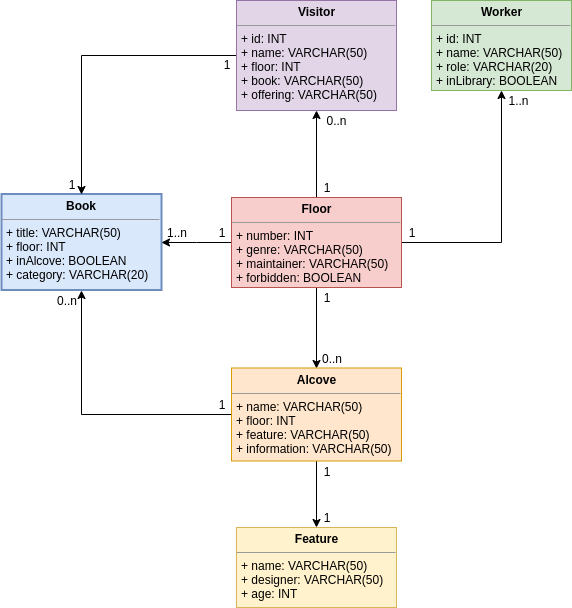

The diagram above was exported from draw.io. Its source (the exported page's mxGraphModel, read from the mxfile embedded in the PNG):
<mxGraphModel dx="1211" dy="729" grid="1" gridSize="10" guides="1" tooltips="1" connect="1" arrows="1" fold="1" page="1" pageScale="1" pageWidth="850" pageHeight="1100" background="#ffffff" math="0" shadow="0">
  <root>
    <mxCell id="0" />
    <mxCell id="1" parent="0" />
    <mxCell id="2" value="&lt;p style=&quot;margin: 0px ; margin-top: 4px ; text-align: center&quot;&gt;&lt;b&gt;Book&lt;/b&gt;&lt;/p&gt;&lt;hr size=&quot;1&quot;&gt;&lt;p style=&quot;margin: 0px ; margin-left: 4px&quot;&gt;&lt;span&gt;+ title: VARCHAR(50)&lt;/span&gt;&lt;br&gt;&lt;/p&gt;&lt;p style=&quot;margin: 0px ; margin-left: 4px&quot;&gt;+ floor: INT&lt;/p&gt;&lt;p style=&quot;margin: 0px ; margin-left: 4px&quot;&gt;+ inAlcove: BOOLEAN&lt;/p&gt;&lt;p style=&quot;margin: 0px ; margin-left: 4px&quot;&gt;+ category: VARCHAR(20)&lt;/p&gt;&lt;p style=&quot;margin: 0px ; margin-left: 4px&quot;&gt;&lt;br&gt;&lt;/p&gt;" style="verticalAlign=top;align=left;overflow=fill;fontSize=12;fontFamily=Helvetica;html=1;rounded=0;shadow=0;comic=0;labelBackgroundColor=none;strokeWidth=2;fillColor=#dae8fc;strokeColor=#6c8ebf;gradientColor=none;" vertex="1" parent="1">
      <mxGeometry x="130" y="316.5" width="160" height="96" as="geometry" />
    </mxCell>
    <mxCell id="3" style="edgeStyle=orthogonalEdgeStyle;rounded=0;orthogonalLoop=1;jettySize=auto;html=1;entryX=0.5;entryY=0;entryDx=0;entryDy=0;exitX=0;exitY=0.5;exitDx=0;exitDy=0;" edge="1" source="4" target="2" parent="1">
      <mxGeometry relative="1" as="geometry">
        <Array as="points">
          <mxPoint x="210" y="178" />
        </Array>
      </mxGeometry>
    </mxCell>
    <mxCell id="4" value="&lt;p style=&quot;margin: 0px ; margin-top: 4px ; text-align: center&quot;&gt;&lt;b&gt;Visitor&lt;/b&gt;&lt;/p&gt;&lt;hr size=&quot;1&quot;&gt;&lt;p style=&quot;margin: 0px ; margin-left: 4px&quot;&gt;+ id: INT&lt;/p&gt;&lt;p style=&quot;margin: 0px ; margin-left: 4px&quot;&gt;+ name: VARCHAR(50)&lt;br&gt;&lt;/p&gt;&lt;p style=&quot;margin: 0px ; margin-left: 4px&quot;&gt;+ floor: INT&lt;/p&gt;&lt;p style=&quot;margin: 0px ; margin-left: 4px&quot;&gt;+ book: VARCHAR(50)&lt;/p&gt;&lt;p style=&quot;margin: 0px ; margin-left: 4px&quot;&gt;+ offering: VARCHAR(50)&lt;/p&gt;&lt;p style=&quot;margin: 0px ; margin-left: 4px&quot;&gt;&lt;br&gt;&lt;/p&gt;" style="verticalAlign=top;align=left;overflow=fill;fontSize=12;fontFamily=Helvetica;html=1;rounded=0;shadow=0;comic=0;labelBackgroundColor=none;strokeWidth=1;fillColor=#e1d5e7;strokeColor=#9673a6;" vertex="1" parent="1">
      <mxGeometry x="365" y="123" width="160" height="110" as="geometry" />
    </mxCell>
    <mxCell id="5" value="&lt;p style=&quot;margin: 0px ; margin-top: 4px ; text-align: center&quot;&gt;&lt;b&gt;Worker&lt;/b&gt;&lt;/p&gt;&lt;hr size=&quot;1&quot;&gt;&lt;p style=&quot;margin: 0px 0px 0px 4px&quot;&gt;+ id: INT&lt;/p&gt;&lt;p style=&quot;margin: 0px 0px 0px 4px&quot;&gt;+ name: VARCHAR(50)&lt;/p&gt;&lt;p style=&quot;margin: 0px 0px 0px 4px&quot;&gt;+ role: VARCHAR(20)&lt;/p&gt;&lt;p style=&quot;margin: 0px 0px 0px 4px&quot;&gt;+ inLibrary: BOOLEAN&lt;/p&gt;&lt;p style=&quot;margin: 0px ; margin-left: 4px&quot;&gt;&lt;br&gt;&lt;/p&gt;" style="verticalAlign=top;align=left;overflow=fill;fontSize=12;fontFamily=Helvetica;html=1;rounded=0;shadow=0;comic=0;labelBackgroundColor=none;strokeWidth=1;fillColor=#d5e8d4;strokeColor=#82b366;" vertex="1" parent="1">
      <mxGeometry x="560" y="123" width="140" height="90" as="geometry" />
    </mxCell>
    <mxCell id="6" value="&lt;p style=&quot;margin: 0px ; margin-top: 4px ; text-align: center&quot;&gt;&lt;b&gt;Feature&lt;/b&gt;&lt;/p&gt;&lt;hr size=&quot;1&quot;&gt;&lt;p style=&quot;margin: 0px ; margin-left: 4px&quot;&gt;+ name: VARCHAR(50)&lt;br&gt;&lt;/p&gt;&lt;p style=&quot;margin: 0px ; margin-left: 4px&quot;&gt;+ designer: VARCHAR(50)&lt;/p&gt;&lt;p style=&quot;margin: 0px ; margin-left: 4px&quot;&gt;+ age: INT&lt;/p&gt;&lt;p style=&quot;margin: 0px ; margin-left: 4px&quot;&gt;&lt;br&gt;&lt;/p&gt;" style="verticalAlign=top;align=left;overflow=fill;fontSize=12;fontFamily=Helvetica;html=1;rounded=0;shadow=0;comic=0;labelBackgroundColor=none;strokeWidth=1;fillColor=#fff2cc;strokeColor=#d6b656;" vertex="1" parent="1">
      <mxGeometry x="365" y="650" width="160" height="80" as="geometry" />
    </mxCell>
    <mxCell id="7" style="edgeStyle=orthogonalEdgeStyle;rounded=0;orthogonalLoop=1;jettySize=auto;html=1;entryX=0.5;entryY=0;entryDx=0;entryDy=0;" edge="1" source="11" target="14" parent="1">
      <mxGeometry relative="1" as="geometry" />
    </mxCell>
    <mxCell id="8" style="edgeStyle=orthogonalEdgeStyle;rounded=0;orthogonalLoop=1;jettySize=auto;html=1;entryX=0.5;entryY=1;entryDx=0;entryDy=0;" edge="1" source="11" target="4" parent="1">
      <mxGeometry relative="1" as="geometry">
        <Array as="points" />
      </mxGeometry>
    </mxCell>
    <mxCell id="9" style="edgeStyle=orthogonalEdgeStyle;rounded=0;orthogonalLoop=1;jettySize=auto;html=1;entryX=0.5;entryY=1;entryDx=0;entryDy=0;" edge="1" source="11" target="5" parent="1">
      <mxGeometry relative="1" as="geometry" />
    </mxCell>
    <mxCell id="10" value="" style="edgeStyle=orthogonalEdgeStyle;rounded=0;orthogonalLoop=1;jettySize=auto;html=1;" edge="1" source="11" target="2" parent="1">
      <mxGeometry relative="1" as="geometry" />
    </mxCell>
    <mxCell id="11" value="&lt;p style=&quot;margin: 0px ; margin-top: 4px ; text-align: center&quot;&gt;&lt;b&gt;Floor&lt;/b&gt;&lt;/p&gt;&lt;hr size=&quot;1&quot;&gt;&lt;p style=&quot;margin: 0px ; margin-left: 4px&quot;&gt;&lt;span&gt;+ number: INT&lt;/span&gt;&lt;br&gt;&lt;/p&gt;&lt;p style=&quot;margin: 0px ; margin-left: 4px&quot;&gt;+ genre: VARCHAR(50)&lt;/p&gt;&lt;p style=&quot;margin: 0px ; margin-left: 4px&quot;&gt;+ maintainer: VARCHAR(50)&lt;/p&gt;&lt;p style=&quot;margin: 0px ; margin-left: 4px&quot;&gt;+ forbidden: BOOLEAN&lt;/p&gt;" style="verticalAlign=top;align=left;overflow=fill;fontSize=12;fontFamily=Helvetica;html=1;rounded=0;shadow=0;comic=0;labelBackgroundColor=none;strokeWidth=1;fillColor=#f8cecc;strokeColor=#b85450;" vertex="1" parent="1">
      <mxGeometry x="360" y="320" width="170" height="90" as="geometry" />
    </mxCell>
    <mxCell id="12" style="edgeStyle=orthogonalEdgeStyle;rounded=0;orthogonalLoop=1;jettySize=auto;html=1;" edge="1" source="14" target="6" parent="1">
      <mxGeometry relative="1" as="geometry" />
    </mxCell>
    <mxCell id="13" style="edgeStyle=orthogonalEdgeStyle;rounded=0;orthogonalLoop=1;jettySize=auto;html=1;entryX=0.5;entryY=1;entryDx=0;entryDy=0;exitX=0;exitY=0.5;exitDx=0;exitDy=0;" edge="1" source="14" target="2" parent="1">
      <mxGeometry relative="1" as="geometry">
        <mxPoint x="695" y="530" as="targetPoint" />
        <Array as="points">
          <mxPoint x="210" y="537" />
        </Array>
      </mxGeometry>
    </mxCell>
    <mxCell id="14" value="&lt;p style=&quot;margin: 0px ; margin-top: 4px ; text-align: center&quot;&gt;&lt;b&gt;Alcove&lt;/b&gt;&lt;/p&gt;&lt;hr size=&quot;1&quot;&gt;&lt;p style=&quot;margin: 0px 0px 0px 4px&quot;&gt;+ name: VARCHAR(50)&lt;/p&gt;&lt;p style=&quot;margin: 0px 0px 0px 4px&quot;&gt;+ floor: INT&lt;/p&gt;&lt;p style=&quot;margin: 0px 0px 0px 4px&quot;&gt;+ feature: VARCHAR(50)&lt;/p&gt;&lt;p style=&quot;margin: 0px 0px 0px 4px&quot;&gt;+ information: VARCHAR(50)&lt;/p&gt;&lt;p style=&quot;margin: 0px ; margin-left: 4px&quot;&gt;&lt;br&gt;&lt;/p&gt;" style="verticalAlign=top;align=left;overflow=fill;fontSize=12;fontFamily=Helvetica;html=1;rounded=0;shadow=0;comic=0;labelBackgroundColor=none;strokeWidth=1;fillColor=#ffe6cc;strokeColor=#d79b00;" vertex="1" parent="1">
      <mxGeometry x="360" y="490.5" width="170" height="93" as="geometry" />
    </mxCell>
    <mxCell id="15" value="1" style="text;html=1;strokeColor=none;fillColor=none;align=center;verticalAlign=middle;whiteSpace=wrap;rounded=0;" vertex="1" parent="1">
      <mxGeometry x="530" y="345" width="20" height="20" as="geometry" />
    </mxCell>
    <mxCell id="16" value="0..n" style="text;html=1;strokeColor=none;fillColor=none;align=center;verticalAlign=middle;whiteSpace=wrap;rounded=0;" vertex="1" parent="1">
      <mxGeometry x="445" y="470.5" width="30" height="20" as="geometry" />
    </mxCell>
    <mxCell id="17" value="1" style="text;html=1;strokeColor=none;fillColor=none;align=center;verticalAlign=middle;whiteSpace=wrap;rounded=0;" vertex="1" parent="1">
      <mxGeometry x="445" y="583.5" width="20" height="20" as="geometry" />
    </mxCell>
    <mxCell id="18" value="1" style="text;html=1;strokeColor=none;fillColor=none;align=center;verticalAlign=middle;whiteSpace=wrap;rounded=0;" vertex="1" parent="1">
      <mxGeometry x="445" y="630" width="20" height="20" as="geometry" />
    </mxCell>
    <mxCell id="19" value="1" style="text;html=1;strokeColor=none;fillColor=none;align=center;verticalAlign=middle;whiteSpace=wrap;rounded=0;" vertex="1" parent="1">
      <mxGeometry x="340" y="345" width="20" height="20" as="geometry" />
    </mxCell>
    <mxCell id="20" value="0..n" style="text;html=1;strokeColor=none;fillColor=none;align=center;verticalAlign=middle;whiteSpace=wrap;rounded=0;" vertex="1" parent="1">
      <mxGeometry x="447.5" y="233" width="35" height="20" as="geometry" />
    </mxCell>
    <mxCell id="21" value="1" style="text;html=1;strokeColor=none;fillColor=none;align=center;verticalAlign=middle;whiteSpace=wrap;rounded=0;" vertex="1" parent="1">
      <mxGeometry x="445" y="300" width="20" height="20" as="geometry" />
    </mxCell>
    <mxCell id="22" value="1..n" style="text;html=1;strokeColor=none;fillColor=none;align=center;verticalAlign=middle;whiteSpace=wrap;rounded=0;" vertex="1" parent="1">
      <mxGeometry x="630" y="213" width="35" height="20" as="geometry" />
    </mxCell>
    <mxCell id="23" value="1" style="text;html=1;strokeColor=none;fillColor=none;align=center;verticalAlign=middle;whiteSpace=wrap;rounded=0;" vertex="1" parent="1">
      <mxGeometry x="445" y="410" width="20" height="20" as="geometry" />
    </mxCell>
    <mxCell id="24" value="1..n" style="text;html=1;strokeColor=none;fillColor=none;align=center;verticalAlign=middle;whiteSpace=wrap;rounded=0;" vertex="1" parent="1">
      <mxGeometry x="290" y="345" width="30" height="20" as="geometry" />
    </mxCell>
    <mxCell id="25" value="0..n" style="text;html=1;strokeColor=none;fillColor=none;align=center;verticalAlign=middle;whiteSpace=wrap;rounded=0;" vertex="1" parent="1">
      <mxGeometry x="180" y="412.5" width="30" height="20" as="geometry" />
    </mxCell>
    <mxCell id="26" value="1" style="text;html=1;strokeColor=none;fillColor=none;align=center;verticalAlign=middle;whiteSpace=wrap;rounded=0;" vertex="1" parent="1">
      <mxGeometry x="345" y="176.5" width="20" height="20" as="geometry" />
    </mxCell>
    <mxCell id="27" value="1" style="text;html=1;strokeColor=none;fillColor=none;align=center;verticalAlign=middle;whiteSpace=wrap;rounded=0;" vertex="1" parent="1">
      <mxGeometry x="190" y="296.5" width="20" height="20" as="geometry" />
    </mxCell>
    <mxCell id="28" value="1" style="text;html=1;strokeColor=none;fillColor=none;align=center;verticalAlign=middle;whiteSpace=wrap;rounded=0;" vertex="1" parent="1">
      <mxGeometry x="340" y="517" width="20" height="20" as="geometry" />
    </mxCell>
  </root>
</mxGraphModel>